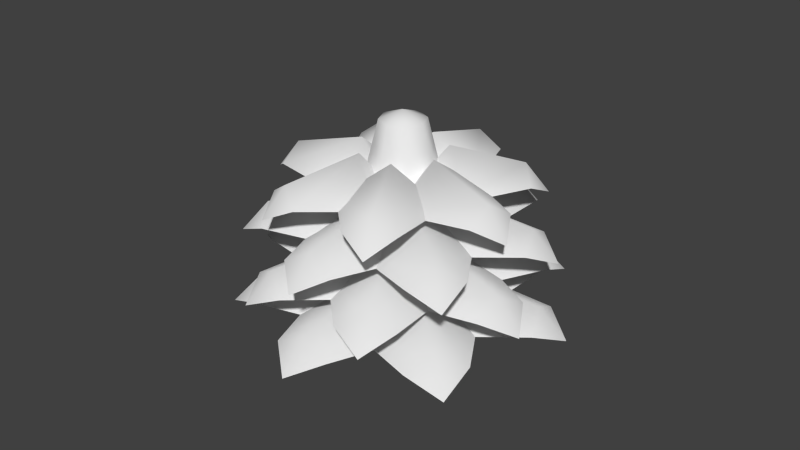 # Source: bush.blend  (saved by Blender 2.69.0; exported with 4.5.12 LTS)
import bpy
from mathutils import Matrix  # noqa: F401  (used for matrix-valued properties, if any)

bpy.ops.wm.read_factory_settings(use_empty=True)
scene = bpy.context.scene
scene.name = 'Scene'

# ---- collections
col_collection_1 = bpy.data.collections.new('Collection 1'); scene.collection.children.link(col_collection_1)

# ---- materials (node trees are filled in below, after node groups)
mat_soil = bpy.data.materials.new('soil')
mat_soil.alpha_threshold = 0.0
mat_soil.use_transparent_shadow = False
mat_soil.roughness = 0.5
mat_soil.line_color = (0.0, 0.0, 0.0, 1.0)

# ---- material node trees

# ---- world
world_world = bpy.data.worlds.new('World'); scene.world = world_world
world_world.color = (0.05088, 0.05088, 0.05088)
world_world.use_sun_shadow = False
world_world.sun_shadow_jitter_overblur = 0.0
world_world.cycles.sampling_method = 'MANUAL'
world_world.cycles.sample_map_resolution = 256

# ---- meshes
me_greenbush = bpy.data.meshes.new('GreenBush')
me_greenbush.from_pydata([(-7.843e-05, -0.04736, 0.03103), (0.008419, -0.04023, 0.03569), (-8.85e-05, -0.03938, 0.04039), (-0.008601, -0.04021, 0.03569), (0.01729, -0.01654, 0.03498), (-2.441e-06, -0.01482, 0.04604), (-0.0173, -0.0165, 0.03498), (0.003264, 0.001028, 0.02718), (-7.477e-06, 0.001632, 0.02845), (-0.003279, 0.00104, 0.02718), (-4.425e-06, -2.441e-06, 0.06971), (-4.425e-06, 0.007021, 0.06708), (-0.00497, 0.004963, 0.06708), (-0.007027, -2.441e-06, 0.06708), (-0.00497, -0.004968, 0.06708), (-4.425e-06, -0.007025, 0.06708), (0.004962, -0.004968, 0.06708), (0.007019, -2.441e-06, 0.06708), (0.004962, 0.004963, 0.06708), (-4.425e-06, 0.01427, 0.0374), (-0.0101, 0.01009, 0.0374), (-0.01428, -2.441e-06, 0.0374), (-0.0101, -0.0101, 0.0374), (-4.425e-06, -0.01428, 0.0374), (0.01009, -0.0101, 0.0374), (0.01427, -2.441e-06, 0.0374), (0.01009, 0.01009, 0.0374), (-4.425e-06, 0.005013, -0.001862), (-0.00355, 0.003545, -0.001862), (-0.005019, -2.441e-06, -0.001862), (-0.00355, -0.003549, -0.001862), (-4.425e-06, -0.005017, -0.001862), (0.003542, -0.003549, -0.001862), (0.005012, -2.441e-06, -0.001862), (0.003542, 0.003545, -0.001862), (-0.04089, -0.03115, 0.006533), (-0.02915, -0.03378, 0.01119), (-0.03402, -0.0259, 0.01589), (-0.04034, -0.01911, 0.01119), (-0.002906, -0.02582, 0.01048), (-0.01281, -0.009799, 0.02154), (-0.02565, 0.003997, 0.01048), (0.002993, -0.002177, 0.002682), (0.00136, 0.001036, 0.003951), (-0.001303, 0.003466, 0.002682), (-0.03772, -0.02868, 0.03103), (-0.02689, -0.03111, 0.03569), (-0.03139, -0.02383, 0.04039), (-0.03722, -0.01757, 0.03569), (-0.002686, -0.02377, 0.03498), (-0.01182, -0.008986, 0.04604), (-0.02366, 0.00374, 0.03498), (0.002755, -0.001956, 0.02718), (0.001249, 0.001009, 0.02845), (-0.001207, 0.00325, 0.02718), (-0.02168, -0.04382, 0.01791), (-0.0106, -0.04105, 0.02256), (-0.01809, -0.03643, 0.02726), (-0.02634, -0.03336, 0.02256), (0.00829, -0.02312, 0.02185), (-0.006939, -0.01374, 0.03292), (-0.02371, -0.007494, 0.02185), (0.003229, -0.0005386, 0.01405), (0.0004736, 0.001494, 0.01532), (-0.002821, 0.002422, 0.01405), (0.01834, 0.04376, 0.03103), (0.007749, 0.04046, 0.03569), (0.01527, 0.0364, 0.04039), (0.02344, 0.03388, 0.03569), (-0.009571, 0.02203, 0.03498), (0.005719, 0.01377, 0.04604), (0.02233, 0.008652, 0.03498), (-0.003407, 0.0004095, 0.02718), (-0.0006224, -0.001408, 0.02845), (0.002625, -0.002126, 0.02718), (0.03723, -0.02929, 0.03103), (0.03687, -0.0182, 0.03569), (0.03095, -0.02437, 0.04039), (0.02634, -0.03158, 0.03569), (0.02372, 0.003405, 0.03498), (0.01169, -0.009131, 0.04604), (0.002324, -0.02378, 0.03498), (0.001243, 0.003228, 0.02718), (-0.001252, 0.001029, 0.02845), (-0.002808, -0.001909, 0.02718), (0.04558, 0.01304, 0.03103), (0.03639, 0.01925, 0.03569), (0.03792, 0.01084, 0.04039), (0.04106, 0.002882, 0.03569), (0.01117, 0.02125, 0.03498), (0.01428, 0.004153, 0.04604), (0.02067, -0.01202, 0.03498), (-0.001851, 0.002927, 0.02718), (-0.001531, -0.0003824, 0.02845), (-6.149e-05, -0.003365, 0.02718), (-0.03195, 0.0283, 0.04368), (-0.03222, 0.01837, 0.04833), (-0.0266, 0.02357, 0.05303), (-0.02209, 0.02976, 0.04833), (-0.02162, -0.001655, 0.04762), (-0.01019, 0.008907, 0.05869), (-0.001034, 0.0215, 0.04762), (-0.001516, -0.002703, 0.03983), (0.0008325, -0.0008704, 0.0411), (0.002382, 0.001672, 0.03983), (-0.04948, 0.01391, 0.006533), (-0.04452, 0.002953, 0.01119), (-0.04116, 0.01159, 0.01589), (-0.03954, 0.02072, 0.01119), (-0.02237, -0.01322, 0.01048), (-0.01553, 0.004331, 0.02154), (-0.01224, 0.02289, 0.01048), (6.165e-05, -0.003705, 0.002682), (0.001647, -0.0004666, 0.003951), (0.001985, 0.003123, 0.002682), (-0.0481, -0.009565, 0.01791), (-0.03917, -0.01669, 0.02256), (-0.04005, -0.007929, 0.02726), (-0.04262, 0.0004926, 0.02256), (-0.01346, -0.02081, 0.02185), (-0.01525, -0.003008, 0.03292), (-0.02047, 0.01411, 0.02185), (0.001413, -0.003072, 0.01405), (0.001355, 0.0003516, 0.01532), (9.064e-05, 0.003534, 0.01405), (0.021, -0.04391, 0.01791), (0.02567, -0.03349, 0.02256), (0.01741, -0.03653, 0.02726), (0.009895, -0.04112, 0.02256), (0.02324, -0.00756, 0.02185), (0.006448, -0.01374, 0.03292), (-0.008822, -0.02307, 0.02185), (0.00235, 0.002408, 0.01405), (-0.0009505, 0.001498, 0.01532), (-0.003716, -0.0005194, 0.01405), (0.04782, -0.008495, 0.01791), (0.0421, 0.001393, 0.02256), (0.03973, -0.007083, 0.02726), (0.03905, -0.01586, 0.02256), (0.01966, 0.01461, 0.02185), (0.01484, -0.002614, 0.03292), (0.01346, -0.02046, 0.02185), (-0.0006505, 0.003524, 0.01405), (-0.001845, 0.0003165, 0.01532), (-0.00183, -0.003106, 0.01405), (-0.0367, 0.03248, 0.01791), (-0.03702, 0.02107, 0.02256), (-0.03056, 0.02704, 0.02726), (-0.02538, 0.03416, 0.02256), (-0.02484, -0.001953, 0.02185), (-0.0117, 0.01019, 0.03292), (-0.001171, 0.02466, 0.02185), (-0.001725, -0.003158, 0.01405), (0.0009735, -0.001052, 0.01532), (0.002755, 0.001873, 0.01405), (0.001891, 0.04879, 0.01791), (-0.007159, 0.04183, 0.02256), (0.001554, 0.04059, 0.02726), (0.01035, 0.04107, 0.02256), (-0.01731, 0.01785, 0.02185), (0.0003976, 0.01533, 0.03292), (0.01827, 0.01631, 0.02185), (-0.003651, -0.0008316, 0.01405), (-0.0003145, -0.001595, 0.01532), (0.003078, -0.001129, 0.01405), (0.03645, 0.03222, 0.01791), (0.02516, 0.03394, 0.02256), (0.03029, 0.02679, 0.02726), (0.03672, 0.02078, 0.02256), (0.0008145, 0.02468, 0.02185), (0.01125, 0.01015, 0.03292), (0.02431, -0.002078, 0.02185), (-0.003224, 0.001896, 0.01405), (-0.001466, -0.001042, 0.01532), (0.001216, -0.00317, 0.01405), (0.04037, -0.03181, 0.006533), (0.03998, -0.01979, 0.01119), (0.03356, -0.02648, 0.01589), (0.02857, -0.03429, 0.01119), (0.02572, 0.003636, 0.01048), (0.01268, -0.009955, 0.02154), (0.002526, -0.02583, 0.01048), (0.001354, 0.003444, 0.002682), (-0.001351, 0.00106, 0.003951), (-0.003038, -0.002126, 0.002682), (-7.843e-05, -0.0514, 0.006533), (0.009134, -0.04367, 0.01119), (-8.942e-05, -0.04275, 0.01589), (-0.009318, -0.04365, 0.01119), (0.01875, -0.01799, 0.01048), (2.594e-06, -0.01612, 0.02154), (-0.01875, -0.01795, 0.01048), (0.003544, 0.001058, 0.002682), (-1.373e-06, 0.001712, 0.003951), (-0.003548, 0.001072, 0.002682), (0.01989, 0.04739, 0.006533), (0.008407, 0.04381, 0.01119), (0.01656, 0.03941, 0.01589), (0.02542, 0.03668, 0.01119), (-0.01037, 0.02382, 0.01048), (0.006207, 0.01488, 0.02154), (0.02422, 0.009324, 0.01048), (-0.003687, 0.0003876, 0.002682), (-0.0006685, -0.001584, 0.003951), (0.002852, -0.002361, 0.002682), (0.04942, 0.01409, 0.006533), (0.03946, 0.02081, 0.01119), (0.04112, 0.01169, 0.01589), (0.04452, 0.003069, 0.01119), (0.01212, 0.02298, 0.01048), (0.01549, 0.004446, 0.02154), (0.02241, -0.01308, 0.01048), (-0.002001, 0.003116, 0.002682), (-0.001653, -0.0004715, 0.003951), (-6.042e-05, -0.003705, 0.002682), (0.04159, -0.007346, 0.04368), (0.03662, 0.001255, 0.04833), (0.03455, -0.006118, 0.05303), (0.03396, -0.01376, 0.04833), (0.01709, 0.01276, 0.04762), (0.01289, -0.002231, 0.05869), (0.01169, -0.01775, 0.04762), (-0.0005804, 0.00311, 0.03983), (-0.001621, 0.0003195, 0.0411), (-0.001607, -0.002658, 0.03983), (0.03169, 0.02808, 0.04368), (0.02187, 0.02957, 0.04833), (0.02634, 0.02335, 0.05303), (0.03193, 0.01812, 0.04833), (0.0006935, 0.02152, 0.04762), (0.00977, 0.008875, 0.05869), (0.02114, -0.001764, 0.04762), (-0.00282, 0.001693, 0.03983), (-0.001291, -0.0008624, 0.0411), (0.001043, -0.002714, 0.03983), (-0.01887, -0.03808, 0.04368), (-0.009236, -0.03567, 0.04833), (-0.01576, -0.03165, 0.05303), (-0.02293, -0.02898, 0.04833), (0.007198, -0.02007, 0.04762), (-0.006052, -0.01191, 0.05869), (-0.02065, -0.006476, 0.04762), (0.002794, -0.0004245, 0.03983), (0.0003966, 0.001345, 0.0411), (-0.00247, 0.002151, 0.03983), (-0.04186, -0.008278, 0.04368), (-0.0341, -0.01447, 0.04833), (-0.03486, -0.006855, 0.05303), (-0.0371, 0.0004724, 0.04833), (-0.01172, -0.01806, 0.04762), (-0.01328, -0.002573, 0.05869), (-0.01783, 0.01232, 0.04762), (0.001214, -0.002628, 0.03983), (0.001164, 0.0003494, 0.0411), (6.363e-05, 0.003117, 0.03983), (-0.02047, 0.04715, 0.006533), (-0.02583, 0.03638, 0.01119), (-0.01701, 0.03922, 0.01589), (-0.008903, 0.04373, 0.01119), (-0.02438, 0.008994, 0.01048), (-0.006452, 0.01478, 0.02154), (0.01002, 0.02394, 0.01048), (-0.002833, -0.002392, 0.002682), (0.0006776, -0.001576, 0.003951), (0.003675, 0.0004294, 0.002682), (0.00163, 0.0425, 0.04368), (-0.006244, 0.03644, 0.04833), (0.001337, 0.03536, 0.05303), (0.008987, 0.03578, 0.04833), (-0.01508, 0.01557, 0.04762), (0.0003305, 0.01338, 0.05869), (0.01588, 0.01423, 0.04762), (-0.003192, -0.0006805, 0.03983), (-0.0002884, -0.001343, 0.0411), (0.002663, -0.0009396, 0.03983), (-0.04565, 0.01288, 0.03103), (-0.04107, 0.002776, 0.03569), (-0.03797, 0.01074, 0.04039), (-0.03647, 0.01916, 0.03569), (-0.02064, -0.01214, 0.03498), (-0.01433, 0.004047, 0.04604), (-0.0113, 0.02116, 0.03498), (5.157e-05, -0.003365, 0.02718), (0.001513, -0.0003784, 0.02845), (0.001825, 0.002932, 0.02718), (-0.01889, 0.04354, 0.03103), (-0.02383, 0.03361, 0.03569), (-0.01569, 0.03623, 0.04039), (-0.008218, 0.04039, 0.03569), (-0.02249, 0.008347, 0.03498), (-0.005957, 0.01368, 0.04604), (0.009233, 0.02213, 0.03498), (-0.002619, -0.002155, 0.02718), (0.0006195, -0.001401, 0.02845), (0.003384, 0.0004474, 0.02718), (0.01826, -0.03816, 0.04368), (0.02232, -0.02909, 0.04833), (0.01513, -0.03174, 0.05303), (0.008594, -0.03573, 0.04833), (0.0202, -0.006534, 0.04762), (0.005595, -0.01191, 0.05869), (-0.007691, -0.02003, 0.04762), (0.00203, 0.00214, 0.03983), (-0.0008424, 0.001347, 0.0411), (-0.003248, -0.0004086, 0.03983)], [], [(0, 1, 2), (0, 2, 3), (1, 4, 5, 2), (2, 5, 6, 3), (4, 7, 8, 5), (5, 8, 9, 6), (10, 11, 12), (10, 12, 13), (10, 13, 14), (10, 14, 15), (10, 15, 16), (10, 16, 17), (10, 17, 18), (10, 18, 11), (11, 19, 20, 12), (12, 20, 21, 13), (13, 21, 22, 14), (14, 22, 23, 15), (15, 23, 24, 16), (16, 24, 25, 17), (17, 25, 26, 18), (18, 26, 19, 11), (19, 27, 28, 20), (20, 28, 29, 21), (21, 29, 30, 22), (22, 30, 31, 23), (23, 31, 32, 24), (24, 32, 33, 25), (25, 33, 34, 26), (26, 34, 27, 19), (35, 36, 37), (35, 37, 38), (36, 39, 40, 37), (37, 40, 41, 38), (39, 42, 43, 40), (40, 43, 44, 41), (45, 46, 47), (45, 47, 48), (46, 49, 50, 47), (47, 50, 51, 48), (49, 52, 53, 50), (50, 53, 54, 51), (55, 56, 57), (55, 57, 58), (56, 59, 60, 57), (57, 60, 61, 58), (59, 62, 63, 60), (60, 63, 64, 61), (65, 66, 67), (65, 67, 68), (66, 69, 70, 67), (67, 70, 71, 68), (69, 72, 73, 70), (70, 73, 74, 71), (75, 76, 77), (75, 77, 78), (76, 79, 80, 77), (77, 80, 81, 78), (79, 82, 83, 80), (80, 83, 84, 81), (85, 86, 87), (85, 87, 88), (86, 89, 90, 87), (87, 90, 91, 88), (89, 92, 93, 90), (90, 93, 94, 91), (95, 96, 97), (95, 97, 98), (96, 99, 100, 97), (97, 100, 101, 98), (99, 102, 103, 100), (100, 103, 104, 101), (105, 106, 107), (105, 107, 108), (106, 109, 110, 107), (107, 110, 111, 108), (109, 112, 113, 110), (110, 113, 114, 111), (115, 116, 117), (115, 117, 118), (116, 119, 120, 117), (117, 120, 121, 118), (119, 122, 123, 120), (120, 123, 124, 121), (125, 126, 127), (125, 127, 128), (126, 129, 130, 127), (127, 130, 131, 128), (129, 132, 133, 130), (130, 133, 134, 131), (135, 136, 137), (135, 137, 138), (136, 139, 140, 137), (137, 140, 141, 138), (139, 142, 143, 140), (140, 143, 144, 141), (145, 146, 147), (145, 147, 148), (146, 149, 150, 147), (147, 150, 151, 148), (149, 152, 153, 150), (150, 153, 154, 151), (155, 156, 157), (155, 157, 158), (156, 159, 160, 157), (157, 160, 161, 158), (159, 162, 163, 160), (160, 163, 164, 161), (165, 166, 167), (165, 167, 168), (166, 169, 170, 167), (167, 170, 171, 168), (169, 172, 173, 170), (170, 173, 174, 171), (175, 176, 177), (175, 177, 178), (176, 179, 180, 177), (177, 180, 181, 178), (179, 182, 183, 180), (180, 183, 184, 181), (185, 186, 187), (185, 187, 188), (186, 189, 190, 187), (187, 190, 191, 188), (189, 192, 193, 190), (190, 193, 194, 191), (195, 196, 197), (195, 197, 198), (196, 199, 200, 197), (197, 200, 201, 198), (199, 202, 203, 200), (200, 203, 204, 201), (205, 206, 207), (205, 207, 208), (206, 209, 210, 207), (207, 210, 211, 208), (209, 212, 213, 210), (210, 213, 214, 211), (215, 216, 217), (215, 217, 218), (216, 219, 220, 217), (217, 220, 221, 218), (219, 222, 223, 220), (220, 223, 224, 221), (225, 226, 227), (225, 227, 228), (226, 229, 230, 227), (227, 230, 231, 228), (229, 232, 233, 230), (230, 233, 234, 231), (235, 236, 237), (235, 237, 238), (236, 239, 240, 237), (237, 240, 241, 238), (239, 242, 243, 240), (240, 243, 244, 241), (245, 246, 247), (245, 247, 248), (246, 249, 250, 247), (247, 250, 251, 248), (249, 252, 253, 250), (250, 253, 254, 251), (255, 256, 257), (255, 257, 258), (256, 259, 260, 257), (257, 260, 261, 258), (259, 262, 263, 260), (260, 263, 264, 261), (265, 266, 267), (265, 267, 268), (266, 269, 270, 267), (267, 270, 271, 268), (269, 272, 273, 270), (270, 273, 274, 271), (275, 276, 277), (275, 277, 278), (276, 279, 280, 277), (277, 280, 281, 278), (279, 282, 283, 280), (280, 283, 284, 281), (285, 286, 287), (285, 287, 288), (286, 289, 290, 287), (287, 290, 291, 288), (289, 292, 293, 290), (290, 293, 294, 291), (295, 296, 297), (295, 297, 298), (296, 299, 300, 297), (297, 300, 301, 298), (299, 302, 303, 300), (300, 303, 304, 301)])
me_greenbush.polygons.foreach_set('use_smooth', [True] * 192)
_k = set([(0, 1), (0, 3), (1, 4), (3, 6), (4, 7), (6, 9), (7, 8), (8, 9), (27, 28), (27, 34), (28, 29), (29, 30), (30, 31), (31, 32), (32, 33), (33, 34), (35, 36), (35, 38), (36, 39), (38, 41), (39, 42), (41, 44), (42, 43), (43, 44), (45, 46), (45, 48), (46, 49), (48, 51), (49, 52), (51, 54), (52, 53), (53, 54), (55, 56), (55, 58), (56, 59), (58, 61), (59, 62), (61, 64), (62, 63), (63, 64), (65, 66), (65, 68), (66, 69), (68, 71), (69, 72), (71, 74), (72, 73), (73, 74), (75, 76), (75, 78), (76, 79), (78, 81), (79, 82), (81, 84), (82, 83), (83, 84), (85, 86), (85, 88), (86, 89), (88, 91), (89, 92), (91, 94), (92, 93), (93, 94), (95, 96), (95, 98), (96, 99), (98, 101), (99, 102), (101, 104), (102, 103), (103, 104), (105, 106), (105, 108), (106, 109), (108, 111), (109, 112), (111, 114), (112, 113), (113, 114), (115, 116), (115, 118), (116, 119), (118, 121), (119, 122), (121, 124), (122, 123), (123, 124), (125, 126), (125, 128), (126, 129), (128, 131), (129, 132), (131, 134), (132, 133), (133, 134), (135, 136), (135, 138), (136, 139), (138, 141), (139, 142), (141, 144), (142, 143), (143, 144), (145, 146), (145, 148), (146, 149), (148, 151), (149, 152), (151, 154), (152, 153), (153, 154), (155, 156), (155, 158), (156, 159), (158, 161), (159, 162), (161, 164), (162, 163), (163, 164), (165, 166), (165, 168), (166, 169), (168, 171), (169, 172), (171, 174), (172, 173), (173, 174), (175, 176), (175, 178), (176, 179), (178, 181), (179, 182), (181, 184), (182, 183), (183, 184), (185, 186), (185, 188), (186, 189), (188, 191), (189, 192), (191, 194), (192, 193), (193, 194), (195, 196), (195, 198), (196, 199), (198, 201), (199, 202), (201, 204), (202, 203), (203, 204), (205, 206), (205, 208), (206, 209), (208, 211), (209, 212), (211, 214), (212, 213), (213, 214), (215, 216), (215, 218), (216, 219), (218, 221), (219, 222), (221, 224), (222, 223), (223, 224), (225, 226), (225, 228), (226, 229), (228, 231), (229, 232), (231, 234), (232, 233), (233, 234), (235, 236), (235, 238), (236, 239), (238, 241), (239, 242), (241, 244), (242, 243), (243, 244), (245, 246), (245, 248), (246, 249), (248, 251), (249, 252), (251, 254), (252, 253), (253, 254), (255, 256), (255, 258), (256, 259), (258, 261), (259, 262), (261, 264), (262, 263), (263, 264), (265, 266), (265, 268), (266, 269), (268, 271), (269, 272), (271, 274), (272, 273), (273, 274), (275, 276), (275, 278), (276, 279), (278, 281), (279, 282), (281, 284), (282, 283), (283, 284), (285, 286), (285, 288), (286, 289), (288, 291), (289, 292), (291, 294), (292, 293), (293, 294), (295, 296), (295, 298), (296, 299), (298, 301), (299, 302), (301, 304), (302, 303), (303, 304)])
me_greenbush.attributes.new('sharp_edge', 'BOOLEAN', 'EDGE').data.foreach_set('value', [ (min(e.vertices), max(e.vertices)) in _k for e in me_greenbush.edges])
_uv = me_greenbush.uv_layers.new(name='UVMap')
_uv.uv.foreach_set('vector', [0.2734, 0.8125, 0.2734, 0.7969, 0.2812, 0.7969, 0.2812, 0.8125, 0.2812, 0.7969, 0.2891, 0.7969, 0.2734, 0.7969, 0.2734, 0.7812, 0.2812, 0.7812, 0.2812, 0.7969, 0.2812, 0.7969, 0.2812, 0.7812, 0.2891, 0.7812, 0.2891, 0.7969, 0.2734, 0.7812, 0.2734, 0.7656, 0.2812, 0.7656, 0.2812, 0.7812, 0.2812, 0.7812, 0.2812, 0.7656, 0.2891, 0.7656, 0.2891, 0.7812, 0.25, 0.8125, 0.25, 0.7969, 0.2578, 0.7969, 0.2578, 0.8125, 0.2578, 0.7969, 0.2656, 0.7969, 0.2656, 0.8125, 0.2656, 0.7969, 0.2734, 0.7969, 0.2734, 0.8125, 0.2734, 0.7969, 0.2812, 0.7969, 0.2812, 0.8125, 0.2812, 0.7969, 0.2891, 0.7969, 0.2891, 0.8125, 0.2891, 0.7969, 0.2969, 0.7969, 0.2969, 0.8125, 0.2969, 0.7969, 0.3047, 0.7969, 0.3047, 0.8125, 0.3047, 0.7969, 0.3125, 0.7969, 0.25, 0.7969, 0.25, 0.7812, 0.2578, 0.7812, 0.2578, 0.7969, 0.2578, 0.7969, 0.2578, 0.7812, 0.2656, 0.7812, 0.2656, 0.7969, 0.2656, 0.7969, 0.2656, 0.7812, 0.2734, 0.7812, 0.2734, 0.7969, 0.2734, 0.7969, 0.2734, 0.7812, 0.2812, 0.7812, 0.2812, 0.7969, 0.2812, 0.7969, 0.2812, 0.7812, 0.2891, 0.7812, 0.2891, 0.7969, 0.2891, 0.7969, 0.2891, 0.7812, 0.2969, 0.7812, 0.2969, 0.7969, 0.2969, 0.7969, 0.2969, 0.7812, 0.3047, 0.7812, 0.3047, 0.7969, 0.3047, 0.7969, 0.3047, 0.7812, 0.3125, 0.7812, 0.3125, 0.7969, 0.25, 0.7812, 0.25, 0.7656, 0.2578, 0.7656, 0.2578, 0.7812, 0.2578, 0.7812, 0.2578, 0.7656, 0.2656, 0.7656, 0.2656, 0.7812, 0.2656, 0.7812, 0.2656, 0.7656, 0.2734, 0.7656, 0.2734, 0.7812, 0.2734, 0.7812, 0.2734, 0.7656, 0.2812, 0.7656, 0.2812, 0.7812, 0.2812, 0.7812, 0.2812, 0.7656, 0.2891, 0.7656, 0.2891, 0.7812, 0.2891, 0.7812, 0.2891, 0.7656, 0.2969, 0.7656, 0.2969, 0.7812, 0.2969, 0.7812, 0.2969, 0.7656, 0.3047, 0.7656, 0.3047, 0.7812, 0.3047, 0.7812, 0.3047, 0.7656, 0.3125, 0.7656, 0.3125, 0.7812, 0.2734, 0.8125, 0.2734, 0.7969, 0.2812, 0.7969, 0.2812, 0.8125, 0.2812, 0.7969, 0.2891, 0.7969, 0.2734, 0.7969, 0.2734, 0.7812, 0.2812, 0.7812, 0.2812, 0.7969, 0.2812, 0.7969, 0.2812, 0.7812, 0.2891, 0.7812, 0.2891, 0.7969, 0.2734, 0.7812, 0.2734, 0.7656, 0.2812, 0.7656, 0.2812, 0.7812, 0.2812, 0.7812, 0.2812, 0.7656, 0.2891, 0.7656, 0.2891, 0.7812, 0.2734, 0.8125, 0.2734, 0.7969, 0.2812, 0.7969, 0.2812, 0.8125, 0.2812, 0.7969, 0.2891, 0.7969, 0.2734, 0.7969, 0.2734, 0.7812, 0.2812, 0.7812, 0.2812, 0.7969, 0.2812, 0.7969, 0.2812, 0.7812, 0.2891, 0.7812, 0.2891, 0.7969, 0.2734, 0.7812, 0.2734, 0.7656, 0.2812, 0.7656, 0.2812, 0.7812, 0.2812, 0.7812, 0.2812, 0.7656, 0.2891, 0.7656, 0.2891, 0.7812, 0.2734, 0.8125, 0.2734, 0.7969, 0.2812, 0.7969, 0.2812, 0.8125, 0.2812, 0.7969, 0.2891, 0.7969, 0.2734, 0.7969, 0.2734, 0.7812, 0.2812, 0.7812, 0.2812, 0.7969, 0.2812, 0.7969, 0.2812, 0.7812, 0.2891, 0.7812, 0.2891, 0.7969, 0.2734, 0.7812, 0.2734, 0.7656, 0.2812, 0.7656, 0.2812, 0.7812, 0.2812, 0.7812, 0.2812, 0.7656, 0.2891, 0.7656, 0.2891, 0.7812, 0.2734, 0.8125, 0.2734, 0.7969, 0.2812, 0.7969, 0.2812, 0.8125, 0.2812, 0.7969, 0.2891, 0.7969, 0.2734, 0.7969, 0.2734, 0.7812, 0.2812, 0.7812, 0.2812, 0.7969, 0.2812, 0.7969, 0.2812, 0.7812, 0.2891, 0.7812, 0.2891, 0.7969, 0.2734, 0.7812, 0.2734, 0.7656, 0.2812, 0.7656, 0.2812, 0.7812, 0.2812, 0.7812, 0.2812, 0.7656, 0.2891, 0.7656, 0.2891, 0.7812, 0.2734, 0.8125, 0.2734, 0.7969, 0.2812, 0.7969, 0.2812, 0.8125, 0.2812, 0.7969, 0.2891, 0.7969, 0.2734, 0.7969, 0.2734, 0.7812, 0.2812, 0.7812, 0.2812, 0.7969, 0.2812, 0.7969, 0.2812, 0.7812, 0.2891, 0.7812, 0.2891, 0.7969, 0.2734, 0.7812, 0.2734, 0.7656, 0.2812, 0.7656, 0.2812, 0.7812, 0.2812, 0.7812, 0.2812, 0.7656, 0.2891, 0.7656, 0.2891, 0.7812, 0.2734, 0.8125, 0.2734, 0.7969, 0.2812, 0.7969, 0.2812, 0.8125, 0.2812, 0.7969, 0.2891, 0.7969, 0.2734, 0.7969, 0.2734, 0.7812, 0.2812, 0.7812, 0.2812, 0.7969, 0.2812, 0.7969, 0.2812, 0.7812, 0.2891, 0.7812, 0.2891, 0.7969, 0.2734, 0.7812, 0.2734, 0.7656, 0.2812, 0.7656, 0.2812, 0.7812, 0.2812, 0.7812, 0.2812, 0.7656, 0.2891, 0.7656, 0.2891, 0.7812, 0.2734, 0.8125, 0.2734, 0.7969, 0.2812, 0.7969, 0.2812, 0.8125, 0.2812, 0.7969, 0.2891, 0.7969, 0.2734, 0.7969, 0.2734, 0.7812, 0.2812, 0.7812, 0.2812, 0.7969, 0.2812, 0.7969, 0.2812, 0.7812, 0.2891, 0.7812, 0.2891, 0.7969, 0.2734, 0.7812, 0.2734, 0.7656, 0.2812, 0.7656, 0.2812, 0.7812, 0.2812, 0.7812, 0.2812, 0.7656, 0.2891, 0.7656, 0.2891, 0.7812, 0.2734, 0.8125, 0.2734, 0.7969, 0.2812, 0.7969, 0.2812, 0.8125, 0.2812, 0.7969, 0.2891, 0.7969, 0.2734, 0.7969, 0.2734, 0.7812, 0.2812, 0.7812, 0.2812, 0.7969, 0.2812, 0.7969, 0.2812, 0.7812, 0.2891, 0.7812, 0.2891, 0.7969, 0.2734, 0.7812, 0.2734, 0.7656, 0.2812, 0.7656, 0.2812, 0.7812, 0.2812, 0.7812, 0.2812, 0.7656, 0.2891, 0.7656, 0.2891, 0.7812, 0.2734, 0.8125, 0.2734, 0.7969, 0.2812, 0.7969, 0.2812, 0.8125, 0.2812, 0.7969, 0.2891, 0.7969, 0.2734, 0.7969, 0.2734, 0.7812, 0.2812, 0.7812, 0.2812, 0.7969, 0.2812, 0.7969, 0.2812, 0.7812, 0.2891, 0.7812, 0.2891, 0.7969, 0.2734, 0.7812, 0.2734, 0.7656, 0.2812, 0.7656, 0.2812, 0.7812, 0.2812, 0.7812, 0.2812, 0.7656, 0.2891, 0.7656, 0.2891, 0.7812, 0.2734, 0.8125, 0.2734, 0.7969, 0.2812, 0.7969, 0.2812, 0.8125, 0.2812, 0.7969, 0.2891, 0.7969, 0.2734, 0.7969, 0.2734, 0.7812, 0.2812, 0.7812, 0.2812, 0.7969, 0.2812, 0.7969, 0.2812, 0.7812, 0.2891, 0.7812, 0.2891, 0.7969, 0.2734, 0.7812, 0.2734, 0.7656, 0.2812, 0.7656, 0.2812, 0.7812, 0.2812, 0.7812, 0.2812, 0.7656, 0.2891, 0.7656, 0.2891, 0.7812, 0.2734, 0.8125, 0.2734, 0.7969, 0.2812, 0.7969, 0.2812, 0.8125, 0.2812, 0.7969, 0.2891, 0.7969, 0.2734, 0.7969, 0.2734, 0.7812, 0.2812, 0.7812, 0.2812, 0.7969, 0.2812, 0.7969, 0.2812, 0.7812, 0.2891, 0.7812, 0.2891, 0.7969, 0.2734, 0.7812, 0.2734, 0.7656, 0.2812, 0.7656, 0.2812, 0.7812, 0.2812, 0.7812, 0.2812, 0.7656, 0.2891, 0.7656, 0.2891, 0.7812, 0.2734, 0.8125, 0.2734, 0.7969, 0.2812, 0.7969, 0.2812, 0.8125, 0.2812, 0.7969, 0.2891, 0.7969, 0.2734, 0.7969, 0.2734, 0.7812, 0.2812, 0.7812, 0.2812, 0.7969, 0.2812, 0.7969, 0.2812, 0.7812, 0.2891, 0.7812, 0.2891, 0.7969, 0.2734, 0.7812, 0.2734, 0.7656, 0.2812, 0.7656, 0.2812, 0.7812, 0.2812, 0.7812, 0.2812, 0.7656, 0.2891, 0.7656, 0.2891, 0.7812, 0.2734, 0.8125, 0.2734, 0.7969, 0.2812, 0.7969, 0.2812, 0.8125, 0.2812, 0.7969, 0.2891, 0.7969, 0.2734, 0.7969, 0.2734, 0.7812, 0.2812, 0.7812, 0.2812, 0.7969, 0.2812, 0.7969, 0.2812, 0.7812, 0.2891, 0.7812, 0.2891, 0.7969, 0.2734, 0.7812, 0.2734, 0.7656, 0.2812, 0.7656, 0.2812, 0.7812, 0.2812, 0.7812, 0.2812, 0.7656, 0.2891, 0.7656, 0.2891, 0.7812, 0.2734, 0.8125, 0.2734, 0.7969, 0.2812, 0.7969, 0.2812, 0.8125, 0.2812, 0.7969, 0.2891, 0.7969, 0.2734, 0.7969, 0.2734, 0.7812, 0.2812, 0.7812, 0.2812, 0.7969, 0.2812, 0.7969, 0.2812, 0.7812, 0.2891, 0.7812, 0.2891, 0.7969, 0.2734, 0.7812, 0.2734, 0.7656, 0.2812, 0.7656, 0.2812, 0.7812, 0.2812, 0.7812, 0.2812, 0.7656, 0.2891, 0.7656, 0.2891, 0.7812, 0.2734, 0.8125, 0.2734, 0.7969, 0.2812, 0.7969, 0.2812, 0.8125, 0.2812, 0.7969, 0.2891, 0.7969, 0.2734, 0.7969, 0.2734, 0.7812, 0.2812, 0.7812, 0.2812, 0.7969, 0.2812, 0.7969, 0.2812, 0.7812, 0.2891, 0.7812, 0.2891, 0.7969, 0.2734, 0.7812, 0.2734, 0.7656, 0.2812, 0.7656, 0.2812, 0.7812, 0.2812, 0.7812, 0.2812, 0.7656, 0.2891, 0.7656, 0.2891, 0.7812, 0.2734, 0.8125, 0.2734, 0.7969, 0.2812, 0.7969, 0.2812, 0.8125, 0.2812, 0.7969, 0.2891, 0.7969, 0.2734, 0.7969, 0.2734, 0.7812, 0.2812, 0.7812, 0.2812, 0.7969, 0.2812, 0.7969, 0.2812, 0.7812, 0.2891, 0.7812, 0.2891, 0.7969, 0.2734, 0.7812, 0.2734, 0.7656, 0.2812, 0.7656, 0.2812, 0.7812, 0.2812, 0.7812, 0.2812, 0.7656, 0.2891, 0.7656, 0.2891, 0.7812, 0.2734, 0.8125, 0.2734, 0.7969, 0.2812, 0.7969, 0.2812, 0.8125, 0.2812, 0.7969, 0.2891, 0.7969, 0.2734, 0.7969, 0.2734, 0.7812, 0.2812, 0.7812, 0.2812, 0.7969, 0.2812, 0.7969, 0.2812, 0.7812, 0.2891, 0.7812, 0.2891, 0.7969, 0.2734, 0.7812, 0.2734, 0.7656, 0.2812, 0.7656, 0.2812, 0.7812, 0.2812, 0.7812, 0.2812, 0.7656, 0.2891, 0.7656, 0.2891, 0.7812, 0.2734, 0.8125, 0.2734, 0.7969, 0.2812, 0.7969, 0.2812, 0.8125, 0.2812, 0.7969, 0.2891, 0.7969, 0.2734, 0.7969, 0.2734, 0.7812, 0.2812, 0.7812, 0.2812, 0.7969, 0.2812, 0.7969, 0.2812, 0.7812, 0.2891, 0.7812, 0.2891, 0.7969, 0.2734, 0.7812, 0.2734, 0.7656, 0.2812, 0.7656, 0.2812, 0.7812, 0.2812, 0.7812, 0.2812, 0.7656, 0.2891, 0.7656, 0.2891, 0.7812, 0.2734, 0.8125, 0.2734, 0.7969, 0.2812, 0.7969, 0.2812, 0.8125, 0.2812, 0.7969, 0.2891, 0.7969, 0.2734, 0.7969, 0.2734, 0.7812, 0.2812, 0.7812, 0.2812, 0.7969, 0.2812, 0.7969, 0.2812, 0.7812, 0.2891, 0.7812, 0.2891, 0.7969, 0.2734, 0.7812, 0.2734, 0.7656, 0.2812, 0.7656, 0.2812, 0.7812, 0.2812, 0.7812, 0.2812, 0.7656, 0.2891, 0.7656, 0.2891, 0.7812, 0.2734, 0.8125, 0.2734, 0.7969, 0.2812, 0.7969, 0.2812, 0.8125, 0.2812, 0.7969, 0.2891, 0.7969, 0.2734, 0.7969, 0.2734, 0.7812, 0.2812, 0.7812, 0.2812, 0.7969, 0.2812, 0.7969, 0.2812, 0.7812, 0.2891, 0.7812, 0.2891, 0.7969, 0.2734, 0.7812, 0.2734, 0.7656, 0.2812, 0.7656, 0.2812, 0.7812, 0.2812, 0.7812, 0.2812, 0.7656, 0.2891, 0.7656, 0.2891, 0.7812, 0.2734, 0.8125, 0.2734, 0.7969, 0.2812, 0.7969, 0.2812, 0.8125, 0.2812, 0.7969, 0.2891, 0.7969, 0.2734, 0.7969, 0.2734, 0.7812, 0.2812, 0.7812, 0.2812, 0.7969, 0.2812, 0.7969, 0.2812, 0.7812, 0.2891, 0.7812, 0.2891, 0.7969, 0.2734, 0.7812, 0.2734, 0.7656, 0.2812, 0.7656, 0.2812, 0.7812, 0.2812, 0.7812, 0.2812, 0.7656, 0.2891, 0.7656, 0.2891, 0.7812, 0.2734, 0.8125, 0.2734, 0.7969, 0.2812, 0.7969, 0.2812, 0.8125, 0.2812, 0.7969, 0.2891, 0.7969, 0.2734, 0.7969, 0.2734, 0.7812, 0.2812, 0.7812, 0.2812, 0.7969, 0.2812, 0.7969, 0.2812, 0.7812, 0.2891, 0.7812, 0.2891, 0.7969, 0.2734, 0.7812, 0.2734, 0.7656, 0.2812, 0.7656, 0.2812, 0.7812, 0.2812, 0.7812, 0.2812, 0.7656, 0.2891, 0.7656, 0.2891, 0.7812, 0.2734, 0.8125, 0.2734, 0.7969, 0.2812, 0.7969, 0.2812, 0.8125, 0.2812, 0.7969, 0.2891, 0.7969, 0.2734, 0.7969, 0.2734, 0.7812, 0.2812, 0.7812, 0.2812, 0.7969, 0.2812, 0.7969, 0.2812, 0.7812, 0.2891, 0.7812, 0.2891, 0.7969, 0.2734, 0.7812, 0.2734, 0.7656, 0.2812, 0.7656, 0.2812, 0.7812, 0.2812, 0.7812, 0.2812, 0.7656, 0.2891, 0.7656, 0.2891, 0.7812, 0.2734, 0.8125, 0.2734, 0.7969, 0.2812, 0.7969, 0.2812, 0.8125, 0.2812, 0.7969, 0.2891, 0.7969, 0.2734, 0.7969, 0.2734, 0.7812, 0.2812, 0.7812, 0.2812, 0.7969, 0.2812, 0.7969, 0.2812, 0.7812, 0.2891, 0.7812, 0.2891, 0.7969, 0.2734, 0.7812, 0.2734, 0.7656, 0.2812, 0.7656, 0.2812, 0.7812, 0.2812, 0.7812, 0.2812, 0.7656, 0.2891, 0.7656, 0.2891, 0.7812, 0.2734, 0.8125, 0.2734, 0.7969, 0.2812, 0.7969, 0.2812, 0.8125, 0.2812, 0.7969, 0.2891, 0.7969, 0.2734, 0.7969, 0.2734, 0.7812, 0.2812, 0.7812, 0.2812, 0.7969, 0.2812, 0.7969, 0.2812, 0.7812, 0.2891, 0.7812, 0.2891, 0.7969, 0.2734, 0.7812, 0.2734, 0.7656, 0.2812, 0.7656, 0.2812, 0.7812, 0.2812, 0.7812, 0.2812, 0.7656, 0.2891, 0.7656, 0.2891, 0.7812, 0.2734, 0.8125, 0.2734, 0.7969, 0.2812, 0.7969, 0.2812, 0.8125, 0.2812, 0.7969, 0.2891, 0.7969, 0.2734, 0.7969, 0.2734, 0.7812, 0.2812, 0.7812, 0.2812, 0.7969, 0.2812, 0.7969, 0.2812, 0.7812, 0.2891, 0.7812, 0.2891, 0.7969, 0.2734, 0.7812, 0.2734, 0.7656, 0.2812, 0.7656, 0.2812, 0.7812, 0.2812, 0.7812, 0.2812, 0.7656, 0.2891, 0.7656, 0.2891, 0.7812, 0.2734, 0.8125, 0.2734, 0.7969, 0.2812, 0.7969, 0.2812, 0.8125, 0.2812, 0.7969, 0.2891, 0.7969, 0.2734, 0.7969, 0.2734, 0.7812, 0.2812, 0.7812, 0.2812, 0.7969, 0.2812, 0.7969, 0.2812, 0.7812, 0.2891, 0.7812, 0.2891, 0.7969, 0.2734, 0.7812, 0.2734, 0.7656, 0.2812, 0.7656, 0.2812, 0.7812, 0.2812, 0.7812, 0.2812, 0.7656, 0.2891, 0.7656, 0.2891, 0.7812])
me_greenbush.materials.append(mat_soil)
me_greenbush.use_remesh_preserve_volume = False
me_greenbush.use_remesh_preserve_attributes = False
me_greenbush.use_mirror_vertex_groups = False
me_greenbush.update()

# ---- objects
ob_greenbush = bpy.data.objects.new('GreenBush', me_greenbush)

# ---- transforms, parenting, visibility, modifiers, constraints
ob_greenbush.location = (0.0, 0.0, 0.0)
ob_greenbush.lineart.crease_threshold = 0.0

# ---- collection membership
col_collection_1.objects.link(ob_greenbush)

# ---- scene / render settings (as saved in the file)
scene.frame_start = 1; scene.frame_end = 250; scene.frame_set(23)
scene.render.engine = 'BLENDER_EEVEE_NEXT'
scene.render.image_settings.color_mode = 'RGB'
scene.render.image_settings.compression = 90
scene.render.resolution_percentage = 50
scene.render.dither_intensity = 0.0
scene.cycles.use_denoising = False
scene.cycles.samples = 10
scene.cycles.sampling_pattern = 'TABULATED_SOBOL'
scene.cycles.light_sampling_threshold = 0.0
scene.cycles.use_adaptive_sampling = False
scene.cycles.use_light_tree = False
scene.cycles.blur_glossy = 0.0
scene.cycles.volume_bounces = 1
scene.cycles.pixel_filter_type = 'GAUSSIAN'
scene.cycles.sample_clamp_indirect = 0.0
scene.view_settings.view_transform = 'Standard'
bpy.context.view_layer.update()

# ---- added for rendering (the .blend has no active camera and no usable light): camera, sun
cam_auto = bpy.data.cameras.new('AutoCamera')
cam_auto.lens = 50.0
cam_auto.sensor_width = 36.0
cam_auto.clip_end = 1000.0
ob_auto_camera = bpy.data.objects.new('AutoCamera', cam_auto)
scene.collection.objects.link(ob_auto_camera)
ob_auto_camera.location = (0.185015, -0.223357, 0.18196)
ob_auto_camera.rotation_euler = (1.09748, -7.21219e-08, 0.694738)
scene.camera = ob_auto_camera
light_auto_sun = bpy.data.lights.new('AutoSun', 'SUN')
light_auto_sun.energy = 3.0
light_auto_sun.angle = 0.0523599
ob_auto_sun = bpy.data.objects.new('AutoSun', light_auto_sun)
scene.collection.objects.link(ob_auto_sun)
ob_auto_sun.rotation_euler = (0.872665, 0.174533, 0.523599)
bpy.context.view_layer.update()
